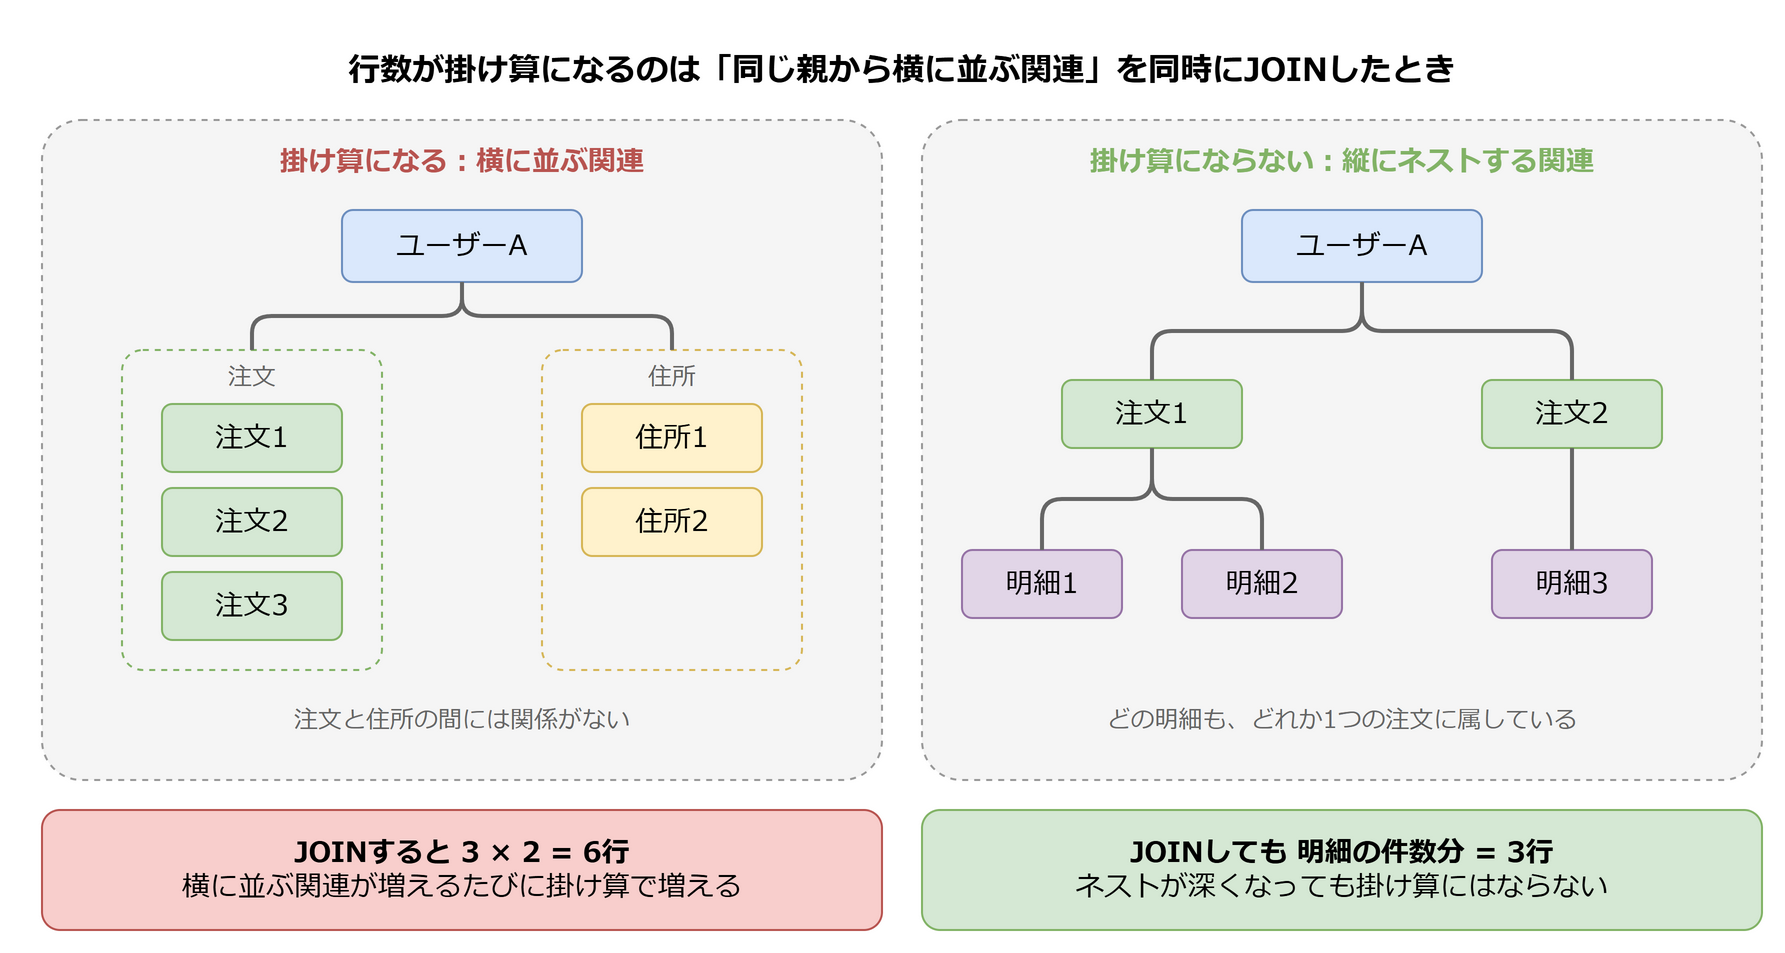

The diagram above was exported from draw.io. Its source (the exported page's mxGraphModel, read from the mxfile embedded in the PNG):
<mxGraphModel grid="0" background="#ffffff">
  <root>
    <mxCell id="0" />
    <mxCell id="1" parent="0" />
    <mxCell id="t" value="行数が掛け算になるのは「同じ親から横に並ぶ関連」を同時にJOINしたとき" style="text;html=1;whiteSpace=wrap;align=center;verticalAlign=middle;fontFamily=Meiryo;fontStyle=1;fontSize=16;" vertex="1" parent="1">
      <mxGeometry x="20" y="10" width="860" height="30" as="geometry" />
    </mxCell>
    <mxCell id="lc" value="" style="rounded=1;whiteSpace=wrap;html=1;fillColor=#f5f5f5;strokeColor=#999999;dashed=1;arcSize=6;" vertex="1" parent="1">
      <mxGeometry x="20" y="50" width="420" height="330" as="geometry" />
    </mxCell>
    <mxCell id="lt" value="掛け算になる：横に並ぶ関連" style="text;html=1;whiteSpace=wrap;align=center;verticalAlign=middle;fontFamily=Meiryo;fontSize=14;fontStyle=1;fontColor=#b85450;" vertex="1" parent="1">
      <mxGeometry x="20" y="58" width="420" height="25" as="geometry" />
    </mxCell>
    <mxCell id="lu" value="ユーザーA" style="rounded=1;whiteSpace=wrap;html=1;fillColor=#dae8fc;strokeColor=#6c8ebf;fontFamily=Meiryo;fontSize=14;" vertex="1" parent="1">
      <mxGeometry x="170" y="95" width="120" height="36" as="geometry" />
    </mxCell>
    <mxCell id="lgo" value="注文" style="rounded=1;whiteSpace=wrap;html=1;fillColor=none;strokeColor=#82b366;dashed=1;verticalAlign=top;fontFamily=Meiryo;fontSize=12;fontColor=#666666;arcSize=8;" vertex="1" parent="1">
      <mxGeometry x="60" y="165" width="130" height="160" as="geometry" />
    </mxCell>
    <mxCell id="lo1" value="注文1" style="rounded=1;whiteSpace=wrap;html=1;fillColor=#d5e8d4;strokeColor=#82b366;fontFamily=Meiryo;fontSize=14;" vertex="1" parent="1">
      <mxGeometry x="80" y="192" width="90" height="34" as="geometry" />
    </mxCell>
    <mxCell id="lo2" value="注文2" style="rounded=1;whiteSpace=wrap;html=1;fillColor=#d5e8d4;strokeColor=#82b366;fontFamily=Meiryo;fontSize=14;" vertex="1" parent="1">
      <mxGeometry x="80" y="234" width="90" height="34" as="geometry" />
    </mxCell>
    <mxCell id="lo3" value="注文3" style="rounded=1;whiteSpace=wrap;html=1;fillColor=#d5e8d4;strokeColor=#82b366;fontFamily=Meiryo;fontSize=14;" vertex="1" parent="1">
      <mxGeometry x="80" y="276" width="90" height="34" as="geometry" />
    </mxCell>
    <mxCell id="lga" value="住所" style="rounded=1;whiteSpace=wrap;html=1;fillColor=none;strokeColor=#d6b656;dashed=1;verticalAlign=top;fontFamily=Meiryo;fontSize=12;fontColor=#666666;arcSize=8;" vertex="1" parent="1">
      <mxGeometry x="270" y="165" width="130" height="160" as="geometry" />
    </mxCell>
    <mxCell id="la1" value="住所1" style="rounded=1;whiteSpace=wrap;html=1;fillColor=#fff2cc;strokeColor=#d6b656;fontFamily=Meiryo;fontSize=14;" vertex="1" parent="1">
      <mxGeometry x="290" y="192" width="90" height="34" as="geometry" />
    </mxCell>
    <mxCell id="la2" value="住所2" style="rounded=1;whiteSpace=wrap;html=1;fillColor=#fff2cc;strokeColor=#d6b656;fontFamily=Meiryo;fontSize=14;" vertex="1" parent="1">
      <mxGeometry x="290" y="234" width="90" height="34" as="geometry" />
    </mxCell>
    <mxCell id="le1" style="edgeStyle=orthogonalEdgeStyle;exitX=0.5;exitY=1;entryX=0.5;entryY=0;endArrow=none;html=1;strokeWidth=2;strokeColor=#666666;" edge="1" parent="1" source="lu" target="lgo">
      <mxGeometry relative="1" as="geometry" />
    </mxCell>
    <mxCell id="le2" style="edgeStyle=orthogonalEdgeStyle;exitX=0.5;exitY=1;entryX=0.5;entryY=0;endArrow=none;html=1;strokeWidth=2;strokeColor=#666666;" edge="1" parent="1" source="lu" target="lga">
      <mxGeometry relative="1" as="geometry" />
    </mxCell>
    <mxCell id="ln" value="注文と住所の間には関係がない" style="text;html=1;whiteSpace=wrap;align=center;verticalAlign=middle;fontFamily=Meiryo;fontSize=12;fontColor=#666666;" vertex="1" parent="1">
      <mxGeometry x="20" y="335" width="420" height="30" as="geometry" />
    </mxCell>
    <mxCell id="lr" value="&lt;b&gt;JOINすると 3 × 2 = 6行&lt;/b&gt;&lt;br&gt;横に並ぶ関連が増えるたびに掛け算で増える" style="rounded=1;whiteSpace=wrap;html=1;fillColor=#f8cecc;strokeColor=#b85450;fontFamily=Meiryo;fontSize=14;" vertex="1" parent="1">
      <mxGeometry x="20" y="395" width="420" height="60" as="geometry" />
    </mxCell>
    <mxCell id="rc" value="" style="rounded=1;whiteSpace=wrap;html=1;fillColor=#f5f5f5;strokeColor=#999999;dashed=1;arcSize=6;" vertex="1" parent="1">
      <mxGeometry x="460" y="50" width="420" height="330" as="geometry" />
    </mxCell>
    <mxCell id="rt" value="掛け算にならない：縦にネストする関連" style="text;html=1;whiteSpace=wrap;align=center;verticalAlign=middle;fontFamily=Meiryo;fontSize=14;fontStyle=1;fontColor=#82b366;" vertex="1" parent="1">
      <mxGeometry x="460" y="58" width="420" height="25" as="geometry" />
    </mxCell>
    <mxCell id="ru" value="ユーザーA" style="rounded=1;whiteSpace=wrap;html=1;fillColor=#dae8fc;strokeColor=#6c8ebf;fontFamily=Meiryo;fontSize=14;" vertex="1" parent="1">
      <mxGeometry x="620" y="95" width="120" height="36" as="geometry" />
    </mxCell>
    <mxCell id="ro1" value="注文1" style="rounded=1;whiteSpace=wrap;html=1;fillColor=#d5e8d4;strokeColor=#82b366;fontFamily=Meiryo;fontSize=14;" vertex="1" parent="1">
      <mxGeometry x="530" y="180" width="90" height="34" as="geometry" />
    </mxCell>
    <mxCell id="ro2" value="注文2" style="rounded=1;whiteSpace=wrap;html=1;fillColor=#d5e8d4;strokeColor=#82b366;fontFamily=Meiryo;fontSize=14;" vertex="1" parent="1">
      <mxGeometry x="740" y="180" width="90" height="34" as="geometry" />
    </mxCell>
    <mxCell id="rd1" value="明細1" style="rounded=1;whiteSpace=wrap;html=1;fillColor=#e1d5e7;strokeColor=#9673a6;fontFamily=Meiryo;fontSize=14;" vertex="1" parent="1">
      <mxGeometry x="480" y="265" width="80" height="34" as="geometry" />
    </mxCell>
    <mxCell id="rd2" value="明細2" style="rounded=1;whiteSpace=wrap;html=1;fillColor=#e1d5e7;strokeColor=#9673a6;fontFamily=Meiryo;fontSize=14;" vertex="1" parent="1">
      <mxGeometry x="590" y="265" width="80" height="34" as="geometry" />
    </mxCell>
    <mxCell id="rd3" value="明細3" style="rounded=1;whiteSpace=wrap;html=1;fillColor=#e1d5e7;strokeColor=#9673a6;fontFamily=Meiryo;fontSize=14;" vertex="1" parent="1">
      <mxGeometry x="745" y="265" width="80" height="34" as="geometry" />
    </mxCell>
    <mxCell id="re1" style="edgeStyle=orthogonalEdgeStyle;exitX=0.5;exitY=1;entryX=0.5;entryY=0;endArrow=none;html=1;strokeWidth=2;strokeColor=#666666;" edge="1" parent="1" source="ru" target="ro1">
      <mxGeometry relative="1" as="geometry" />
    </mxCell>
    <mxCell id="re2" style="edgeStyle=orthogonalEdgeStyle;exitX=0.5;exitY=1;entryX=0.5;entryY=0;endArrow=none;html=1;strokeWidth=2;strokeColor=#666666;" edge="1" parent="1" source="ru" target="ro2">
      <mxGeometry relative="1" as="geometry" />
    </mxCell>
    <mxCell id="re3" style="edgeStyle=orthogonalEdgeStyle;exitX=0.5;exitY=1;entryX=0.5;entryY=0;endArrow=none;html=1;strokeWidth=2;strokeColor=#666666;" edge="1" parent="1" source="ro1" target="rd1">
      <mxGeometry relative="1" as="geometry" />
    </mxCell>
    <mxCell id="re4" style="edgeStyle=orthogonalEdgeStyle;exitX=0.5;exitY=1;entryX=0.5;entryY=0;endArrow=none;html=1;strokeWidth=2;strokeColor=#666666;" edge="1" parent="1" source="ro1" target="rd2">
      <mxGeometry relative="1" as="geometry" />
    </mxCell>
    <mxCell id="re5" style="edgeStyle=orthogonalEdgeStyle;exitX=0.5;exitY=1;entryX=0.5;entryY=0;endArrow=none;html=1;strokeWidth=2;strokeColor=#666666;" edge="1" parent="1" source="ro2" target="rd3">
      <mxGeometry relative="1" as="geometry" />
    </mxCell>
    <mxCell id="rn" value="どの明細も、どれか1つの注文に属している" style="text;html=1;whiteSpace=wrap;align=center;verticalAlign=middle;fontFamily=Meiryo;fontSize=12;fontColor=#666666;" vertex="1" parent="1">
      <mxGeometry x="460" y="335" width="420" height="30" as="geometry" />
    </mxCell>
    <mxCell id="rr" value="&lt;b&gt;JOINしても 明細の件数分 = 3行&lt;/b&gt;&lt;br&gt;ネストが深くなっても掛け算にはならない" style="rounded=1;whiteSpace=wrap;html=1;fillColor=#d5e8d4;strokeColor=#82b366;fontFamily=Meiryo;fontSize=14;" vertex="1" parent="1">
      <mxGeometry x="460" y="395" width="420" height="60" as="geometry" />
    </mxCell>
  </root>
</mxGraphModel>